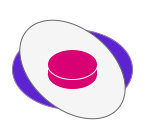

The diagram above was exported from draw.io. Its source (the exported page's mxGraphModel, read from the mxfile embedded in the PNG):
<mxGraphModel dx="846" dy="330" grid="1" gridSize="10" guides="1" tooltips="1" connect="1" arrows="1" fold="1" page="1" pageScale="1" pageWidth="850" pageHeight="1100" math="0" shadow="0">
  <root>
    <mxCell id="0" />
    <mxCell id="1" parent="0" />
    <mxCell id="2" value="" style="ellipse;whiteSpace=wrap;html=1;fillColor=#5b23d2;strokeColor=#9673a6;" vertex="1" parent="1">
      <mxGeometry x="350" y="60" width="120" height="80" as="geometry" />
    </mxCell>
    <mxCell id="3" value="" style="ellipse;whiteSpace=wrap;html=1;rotation=40;fillColor=#f5f5f5;fontColor=#333333;strokeColor=#666666;" vertex="1" parent="1">
      <mxGeometry x="350" y="60" width="120" height="80" as="geometry" />
    </mxCell>
    <mxCell id="4" value="" style="shape=cylinder3;whiteSpace=wrap;html=1;boundedLbl=1;backgroundOutline=1;size=15;fillColor=#d80073;strokeColor=#FFFFFF;fontColor=#ffffff;" vertex="1" parent="1">
      <mxGeometry x="385" y="80" width="50" height="40" as="geometry" />
    </mxCell>
  </root>
</mxGraphModel>